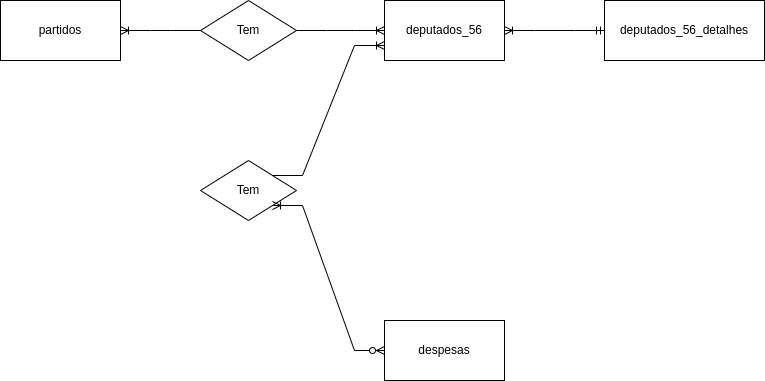

The diagram above was exported from draw.io. Its source (the exported page's mxGraphModel, read from the mxfile embedded in the PNG):
<mxGraphModel dx="1434" dy="871" grid="1" gridSize="10" guides="1" tooltips="1" connect="1" arrows="1" fold="1" page="1" pageScale="1" pageWidth="850" pageHeight="500" math="0" shadow="0">
  <root>
    <mxCell id="0" />
    <mxCell id="1" parent="0" />
    <mxCell id="JTh9-B9_ptDmFLmirEWQ-1" value="deputados_56" style="rounded=0;whiteSpace=wrap;html=1;" vertex="1" parent="1">
      <mxGeometry x="427" y="60" width="120" height="60" as="geometry" />
    </mxCell>
    <mxCell id="JTh9-B9_ptDmFLmirEWQ-2" value="deputados_56_detalhes" style="rounded=0;whiteSpace=wrap;html=1;" vertex="1" parent="1">
      <mxGeometry x="647" y="60" width="160" height="60" as="geometry" />
    </mxCell>
    <mxCell id="JTh9-B9_ptDmFLmirEWQ-3" value="partidos" style="rounded=0;whiteSpace=wrap;html=1;" vertex="1" parent="1">
      <mxGeometry x="43" y="60" width="120" height="60" as="geometry" />
    </mxCell>
    <mxCell id="JTh9-B9_ptDmFLmirEWQ-4" value="despesas" style="rounded=0;whiteSpace=wrap;html=1;" vertex="1" parent="1">
      <mxGeometry x="427" y="380" width="120" height="60" as="geometry" />
    </mxCell>
    <mxCell id="JTh9-B9_ptDmFLmirEWQ-8" value="Tem" style="shape=rhombus;html=1;dashed=0;whiteSpace=wrap;perimeter=rhombusPerimeter;" vertex="1" parent="1">
      <mxGeometry x="243" y="60" width="96" height="60" as="geometry" />
    </mxCell>
    <mxCell id="JTh9-B9_ptDmFLmirEWQ-9" value="" style="edgeStyle=entityRelationEdgeStyle;fontSize=12;html=1;endArrow=ERoneToMany;rounded=0;exitX=1;exitY=0.5;exitDx=0;exitDy=0;entryX=0;entryY=0.5;entryDx=0;entryDy=0;" edge="1" parent="1" source="JTh9-B9_ptDmFLmirEWQ-8" target="JTh9-B9_ptDmFLmirEWQ-1">
      <mxGeometry width="100" height="100" relative="1" as="geometry">
        <mxPoint x="393" y="100" as="sourcePoint" />
        <mxPoint x="517" y="100" as="targetPoint" />
        <Array as="points">
          <mxPoint x="387" y="80" />
          <mxPoint x="355" y="100" />
          <mxPoint x="357" y="50" />
          <mxPoint x="395" y="20" />
          <mxPoint x="405" y="-20" />
          <mxPoint x="307" y="-20" />
        </Array>
      </mxGeometry>
    </mxCell>
    <mxCell id="JTh9-B9_ptDmFLmirEWQ-11" value="" style="edgeStyle=entityRelationEdgeStyle;fontSize=12;html=1;endArrow=ERoneToMany;rounded=0;entryX=1;entryY=0.5;entryDx=0;entryDy=0;exitX=0;exitY=0.5;exitDx=0;exitDy=0;" edge="1" parent="1" source="JTh9-B9_ptDmFLmirEWQ-8" target="JTh9-B9_ptDmFLmirEWQ-3">
      <mxGeometry width="100" height="100" relative="1" as="geometry">
        <mxPoint x="337" y="240" as="sourcePoint" />
        <mxPoint x="387" y="110" as="targetPoint" />
        <Array as="points">
          <mxPoint x="397" y="90" />
          <mxPoint x="365" y="110" />
          <mxPoint x="367" y="60" />
          <mxPoint x="405" y="30" />
          <mxPoint x="415" y="-10" />
          <mxPoint x="317" y="-10" />
        </Array>
      </mxGeometry>
    </mxCell>
    <mxCell id="JTh9-B9_ptDmFLmirEWQ-12" value="Tem" style="shape=rhombus;html=1;dashed=0;whiteSpace=wrap;perimeter=rhombusPerimeter;" vertex="1" parent="1">
      <mxGeometry x="243" y="220" width="96" height="60" as="geometry" />
    </mxCell>
    <mxCell id="JTh9-B9_ptDmFLmirEWQ-13" value="" style="edgeStyle=entityRelationEdgeStyle;fontSize=12;html=1;endArrow=ERoneToMany;rounded=0;exitX=1;exitY=0;exitDx=0;exitDy=0;entryX=0;entryY=0.75;entryDx=0;entryDy=0;" edge="1" parent="1" source="JTh9-B9_ptDmFLmirEWQ-12" target="JTh9-B9_ptDmFLmirEWQ-1">
      <mxGeometry width="100" height="100" relative="1" as="geometry">
        <mxPoint x="463" y="100" as="sourcePoint" />
        <mxPoint x="627" y="180" as="targetPoint" />
        <Array as="points">
          <mxPoint x="397" y="90" />
          <mxPoint x="557" y="400" />
          <mxPoint x="365" y="110" />
          <mxPoint x="367" y="60" />
          <mxPoint x="405" y="30" />
          <mxPoint x="415" y="-10" />
          <mxPoint x="317" y="-10" />
        </Array>
      </mxGeometry>
    </mxCell>
    <mxCell id="JTh9-B9_ptDmFLmirEWQ-15" value="" style="edgeStyle=entityRelationEdgeStyle;fontSize=12;html=1;endArrow=ERoneToMany;startArrow=ERmandOne;rounded=0;exitX=0;exitY=0.5;exitDx=0;exitDy=0;entryX=1;entryY=0.5;entryDx=0;entryDy=0;" edge="1" parent="1" source="JTh9-B9_ptDmFLmirEWQ-2" target="JTh9-B9_ptDmFLmirEWQ-1">
      <mxGeometry width="100" height="100" relative="1" as="geometry">
        <mxPoint x="257" y="-20" as="sourcePoint" />
        <mxPoint x="457" y="-20" as="targetPoint" />
        <Array as="points">
          <mxPoint x="717" y="-170" />
          <mxPoint x="757" y="-240" />
          <mxPoint x="767" y="-230" />
        </Array>
      </mxGeometry>
    </mxCell>
    <mxCell id="JTh9-B9_ptDmFLmirEWQ-16" value="" style="edgeStyle=entityRelationEdgeStyle;fontSize=12;html=1;endArrow=ERoneToMany;startArrow=ERzeroToMany;rounded=0;exitX=0;exitY=0.5;exitDx=0;exitDy=0;entryX=1;entryY=1;entryDx=0;entryDy=0;" edge="1" parent="1" source="JTh9-B9_ptDmFLmirEWQ-4" target="JTh9-B9_ptDmFLmirEWQ-12">
      <mxGeometry width="100" height="100" relative="1" as="geometry">
        <mxPoint x="393" y="330" as="sourcePoint" />
        <mxPoint x="383" y="420" as="targetPoint" />
      </mxGeometry>
    </mxCell>
  </root>
</mxGraphModel>